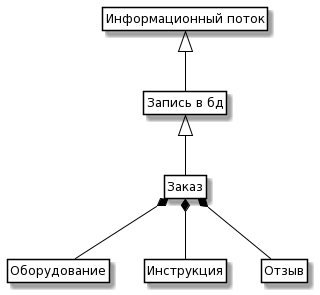

The diagram above was rendered by PlantUML. Its source (embedded in the PNG):
@startuml
skinparam class {
	BackgroundColor White
	ArrowColor Black
	BorderColor Black
}

class ControlInfo as "Информационный поток"

class Order as "Заказ"
class Recipe as "Оборудование"
class Review as "Инструкция"
class Good as "Отзыв"

class Data as "Запись в бд"


ControlInfo <|-- Data 
Data <|-- Order
Order *-- Recipe
Order *-- Review
Order *-- Good 

hide members
hide circle
hide methods
@enduml